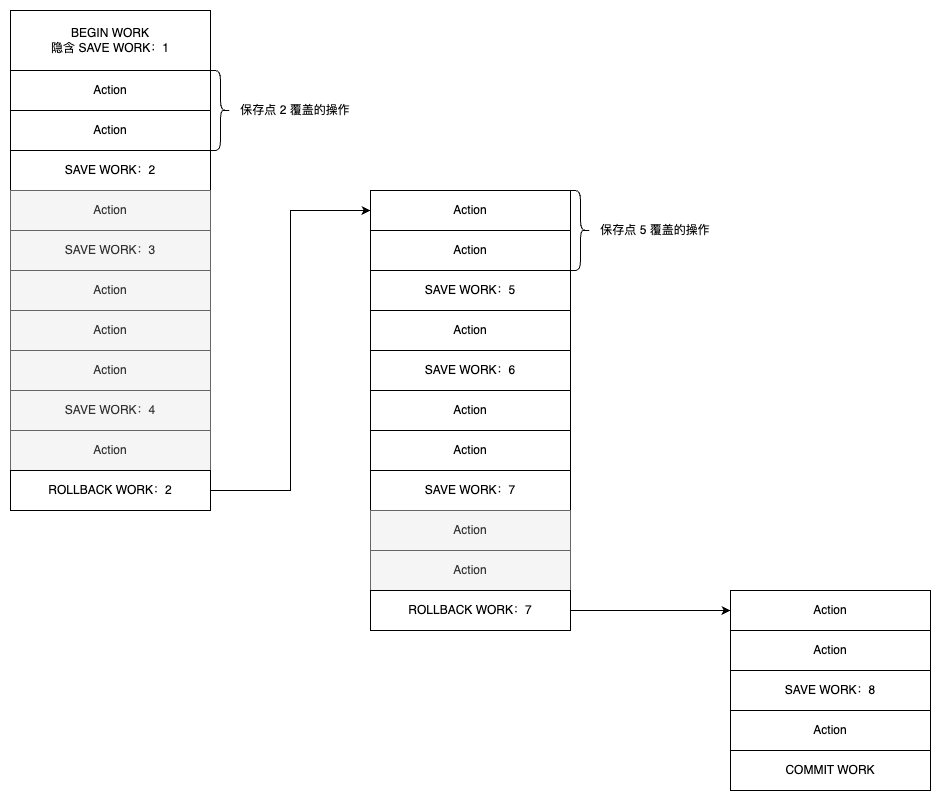

The diagram above was exported from draw.io. Its source (the exported page's mxGraphModel, read from the mxfile embedded in the PNG):
<mxGraphModel dx="980" dy="1534" grid="1" gridSize="10" guides="1" tooltips="1" connect="1" arrows="1" fold="1" page="1" pageScale="1" pageWidth="850" pageHeight="1100" math="0" shadow="0">
  <root>
    <mxCell id="0" />
    <mxCell id="1" parent="0" />
    <mxCell id="2" value="BEGIN WORK&lt;div&gt;隐含 SAVE WORK：1&lt;/div&gt;" style="rounded=0;whiteSpace=wrap;html=1;" vertex="1" parent="1">
      <mxGeometry x="80" y="1080" width="200" height="60" as="geometry" />
    </mxCell>
    <mxCell id="3" value="Action" style="rounded=0;whiteSpace=wrap;html=1;" vertex="1" parent="1">
      <mxGeometry x="80" y="1140" width="200" height="40" as="geometry" />
    </mxCell>
    <mxCell id="4" value="Action" style="rounded=0;whiteSpace=wrap;html=1;" vertex="1" parent="1">
      <mxGeometry x="80" y="1180" width="200" height="40" as="geometry" />
    </mxCell>
    <mxCell id="5" value="SAVE WORK：2" style="rounded=0;whiteSpace=wrap;html=1;" vertex="1" parent="1">
      <mxGeometry x="80" y="1220" width="200" height="40" as="geometry" />
    </mxCell>
    <mxCell id="6" value="Action" style="rounded=0;whiteSpace=wrap;html=1;fillColor=#f5f5f5;fontColor=#333333;strokeColor=#666666;" vertex="1" parent="1">
      <mxGeometry x="80" y="1260" width="200" height="40" as="geometry" />
    </mxCell>
    <mxCell id="7" value="SAVE WORK：3" style="rounded=0;whiteSpace=wrap;html=1;fillColor=#f5f5f5;fontColor=#333333;strokeColor=#666666;" vertex="1" parent="1">
      <mxGeometry x="80" y="1300" width="200" height="40" as="geometry" />
    </mxCell>
    <mxCell id="8" value="Action" style="rounded=0;whiteSpace=wrap;html=1;fillColor=#f5f5f5;fontColor=#333333;strokeColor=#666666;" vertex="1" parent="1">
      <mxGeometry x="80" y="1340" width="200" height="40" as="geometry" />
    </mxCell>
    <mxCell id="9" value="Action" style="rounded=0;whiteSpace=wrap;html=1;fillColor=#f5f5f5;fontColor=#333333;strokeColor=#666666;" vertex="1" parent="1">
      <mxGeometry x="80" y="1380" width="200" height="40" as="geometry" />
    </mxCell>
    <mxCell id="10" value="Action" style="rounded=0;whiteSpace=wrap;html=1;fillColor=#f5f5f5;fontColor=#333333;strokeColor=#666666;" vertex="1" parent="1">
      <mxGeometry x="80" y="1420" width="200" height="40" as="geometry" />
    </mxCell>
    <mxCell id="11" value="SAVE WORK：4" style="rounded=0;whiteSpace=wrap;html=1;fillColor=#f5f5f5;fontColor=#333333;strokeColor=#666666;" vertex="1" parent="1">
      <mxGeometry x="80" y="1460" width="200" height="40" as="geometry" />
    </mxCell>
    <mxCell id="12" value="Action" style="rounded=0;whiteSpace=wrap;html=1;fillColor=#f5f5f5;fontColor=#333333;strokeColor=#666666;" vertex="1" parent="1">
      <mxGeometry x="80" y="1500" width="200" height="40" as="geometry" />
    </mxCell>
    <mxCell id="13" style="edgeStyle=orthogonalEdgeStyle;rounded=0;orthogonalLoop=1;jettySize=auto;html=1;exitX=1;exitY=0.5;exitDx=0;exitDy=0;entryX=0;entryY=0.5;entryDx=0;entryDy=0;" edge="1" source="14" target="17" parent="1">
      <mxGeometry relative="1" as="geometry" />
    </mxCell>
    <mxCell id="14" value="ROLLBACK WORK：2" style="rounded=0;whiteSpace=wrap;html=1;" vertex="1" parent="1">
      <mxGeometry x="80" y="1540" width="200" height="40" as="geometry" />
    </mxCell>
    <mxCell id="15" value="" style="shape=curlyBracket;whiteSpace=wrap;html=1;rounded=1;flipH=1;labelPosition=right;verticalLabelPosition=middle;align=left;verticalAlign=middle;" vertex="1" parent="1">
      <mxGeometry x="280" y="1140" width="20" height="80" as="geometry" />
    </mxCell>
    <mxCell id="16" value="保存点 2 覆盖的操作" style="text;html=1;align=center;verticalAlign=middle;whiteSpace=wrap;rounded=0;" vertex="1" parent="1">
      <mxGeometry x="300" y="1165" width="130" height="30" as="geometry" />
    </mxCell>
    <mxCell id="17" value="Action" style="rounded=0;whiteSpace=wrap;html=1;" vertex="1" parent="1">
      <mxGeometry x="440" y="1260" width="200" height="40" as="geometry" />
    </mxCell>
    <mxCell id="18" value="Action" style="rounded=0;whiteSpace=wrap;html=1;" vertex="1" parent="1">
      <mxGeometry x="440" y="1300" width="200" height="40" as="geometry" />
    </mxCell>
    <mxCell id="19" value="SAVE WORK：5" style="rounded=0;whiteSpace=wrap;html=1;" vertex="1" parent="1">
      <mxGeometry x="440" y="1340" width="200" height="40" as="geometry" />
    </mxCell>
    <mxCell id="20" value="Action" style="rounded=0;whiteSpace=wrap;html=1;" vertex="1" parent="1">
      <mxGeometry x="440" y="1380" width="200" height="40" as="geometry" />
    </mxCell>
    <mxCell id="21" value="SAVE WORK：6" style="rounded=0;whiteSpace=wrap;html=1;" vertex="1" parent="1">
      <mxGeometry x="440" y="1420" width="200" height="40" as="geometry" />
    </mxCell>
    <mxCell id="22" value="Action" style="rounded=0;whiteSpace=wrap;html=1;" vertex="1" parent="1">
      <mxGeometry x="440" y="1460" width="200" height="40" as="geometry" />
    </mxCell>
    <mxCell id="23" value="Action" style="rounded=0;whiteSpace=wrap;html=1;" vertex="1" parent="1">
      <mxGeometry x="440" y="1500" width="200" height="40" as="geometry" />
    </mxCell>
    <mxCell id="24" value="SAVE WORK：7" style="rounded=0;whiteSpace=wrap;html=1;" vertex="1" parent="1">
      <mxGeometry x="440" y="1540" width="200" height="40" as="geometry" />
    </mxCell>
    <mxCell id="25" value="Action" style="rounded=0;whiteSpace=wrap;html=1;fillColor=#f5f5f5;fontColor=#333333;strokeColor=#666666;" vertex="1" parent="1">
      <mxGeometry x="440" y="1580" width="200" height="40" as="geometry" />
    </mxCell>
    <mxCell id="26" value="Action" style="rounded=0;whiteSpace=wrap;html=1;fillColor=#f5f5f5;fontColor=#333333;strokeColor=#666666;" vertex="1" parent="1">
      <mxGeometry x="440" y="1620" width="200" height="40" as="geometry" />
    </mxCell>
    <mxCell id="27" style="edgeStyle=orthogonalEdgeStyle;rounded=0;orthogonalLoop=1;jettySize=auto;html=1;exitX=1;exitY=0.5;exitDx=0;exitDy=0;entryX=0;entryY=0.5;entryDx=0;entryDy=0;" edge="1" source="28" target="31" parent="1">
      <mxGeometry relative="1" as="geometry" />
    </mxCell>
    <mxCell id="28" value="ROLLBACK WORK：7" style="rounded=0;whiteSpace=wrap;html=1;" vertex="1" parent="1">
      <mxGeometry x="440" y="1660" width="200" height="40" as="geometry" />
    </mxCell>
    <mxCell id="29" value="" style="shape=curlyBracket;whiteSpace=wrap;html=1;rounded=1;flipH=1;labelPosition=right;verticalLabelPosition=middle;align=left;verticalAlign=middle;" vertex="1" parent="1">
      <mxGeometry x="640" y="1260" width="20" height="80" as="geometry" />
    </mxCell>
    <mxCell id="30" value="保存点 5 覆盖的操作" style="text;html=1;align=center;verticalAlign=middle;whiteSpace=wrap;rounded=0;" vertex="1" parent="1">
      <mxGeometry x="660" y="1285" width="130" height="30" as="geometry" />
    </mxCell>
    <mxCell id="31" value="Action" style="rounded=0;whiteSpace=wrap;html=1;" vertex="1" parent="1">
      <mxGeometry x="800" y="1660" width="200" height="40" as="geometry" />
    </mxCell>
    <mxCell id="32" value="Action" style="rounded=0;whiteSpace=wrap;html=1;" vertex="1" parent="1">
      <mxGeometry x="800" y="1700" width="200" height="40" as="geometry" />
    </mxCell>
    <mxCell id="33" value="SAVE WORK：8" style="rounded=0;whiteSpace=wrap;html=1;" vertex="1" parent="1">
      <mxGeometry x="800" y="1740" width="200" height="40" as="geometry" />
    </mxCell>
    <mxCell id="34" value="Action" style="rounded=0;whiteSpace=wrap;html=1;" vertex="1" parent="1">
      <mxGeometry x="800" y="1780" width="200" height="40" as="geometry" />
    </mxCell>
    <mxCell id="35" value="COMMIT WORK" style="rounded=0;whiteSpace=wrap;html=1;" vertex="1" parent="1">
      <mxGeometry x="800" y="1820" width="200" height="40" as="geometry" />
    </mxCell>
  </root>
</mxGraphModel>